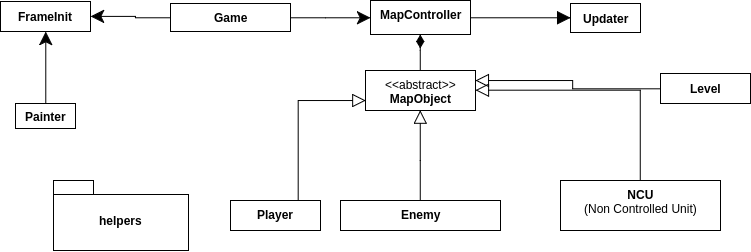

The diagram above was exported from draw.io. Its source (the exported page's mxGraphModel, read from the mxfile embedded in the PNG):
<mxGraphModel dx="983" dy="511" grid="1" gridSize="10" guides="1" tooltips="1" connect="1" arrows="1" fold="1" page="1" pageScale="1" pageWidth="850" pageHeight="1100" background="#ffffff" math="0" shadow="0">
  <root>
    <mxCell id="0" />
    <mxCell id="1" parent="0" />
    <mxCell id="57" value="" style="edgeStyle=orthogonalEdgeStyle;rounded=0;html=1;endArrow=classic;endFill=1;endSize=11;jettySize=auto;orthogonalLoop=1;" parent="1" source="2" target="8" edge="1">
      <mxGeometry relative="1" as="geometry" />
    </mxCell>
    <mxCell id="81" style="edgeStyle=orthogonalEdgeStyle;rounded=0;html=1;exitX=0;exitY=0.5;entryX=1;entryY=0.5;endArrow=classic;endFill=1;endSize=11;jettySize=auto;orthogonalLoop=1;" parent="1" source="2" target="71" edge="1">
      <mxGeometry relative="1" as="geometry" />
    </mxCell>
    <mxCell id="2" value="Game&lt;div&gt;&lt;br&gt;&lt;/div&gt;" style="swimlane;html=1;fontStyle=1;align=center;verticalAlign=top;childLayout=stackLayout;horizontal=1;startSize=64;horizontalStack=0;resizeParent=1;resizeLast=0;collapsible=1;marginBottom=0;swimlaneFillColor=#ffffff;strokeColor=#000000;swimlaneLine=0;" parent="1" vertex="1">
      <mxGeometry x="230" y="363" width="120" height="28" as="geometry" />
    </mxCell>
    <mxCell id="90" style="edgeStyle=orthogonalEdgeStyle;rounded=0;html=1;exitX=1;exitY=0.5;entryX=0;entryY=0.5;endArrow=block;endFill=1;endSize=11;jettySize=auto;orthogonalLoop=1;" edge="1" parent="1" source="8" target="87">
      <mxGeometry relative="1" as="geometry" />
    </mxCell>
    <mxCell id="8" value="&lt;div&gt;MapController&lt;/div&gt;" style="swimlane;html=1;fontStyle=1;align=center;verticalAlign=top;childLayout=stackLayout;horizontal=1;startSize=48;horizontalStack=0;resizeParent=1;resizeLast=0;collapsible=1;marginBottom=0;swimlaneFillColor=#ffffff;swimlaneLine=0;" parent="1" vertex="1">
      <mxGeometry x="430" y="360" width="100" height="34" as="geometry" />
    </mxCell>
    <mxCell id="58" value="" style="edgeStyle=orthogonalEdgeStyle;rounded=0;html=1;endArrow=diamondThin;endFill=1;endSize=11;jettySize=auto;orthogonalLoop=1;" parent="1" source="14" target="8" edge="1">
      <mxGeometry relative="1" as="geometry" />
    </mxCell>
    <mxCell id="14" value="&lt;div&gt;&lt;span style=&quot;font-weight: normal&quot;&gt;&amp;lt;&amp;lt;abstract&amp;gt;&amp;gt;&lt;/span&gt;&lt;/div&gt;&lt;div&gt;MapObject&lt;/div&gt;" style="swimlane;html=1;fontStyle=1;align=center;verticalAlign=top;childLayout=stackLayout;horizontal=1;startSize=43;horizontalStack=0;resizeParent=1;resizeLast=0;collapsible=1;marginBottom=0;swimlaneFillColor=#ffffff;swimlaneLine=0;" parent="1" vertex="1">
      <mxGeometry x="425" y="430" width="110" height="40" as="geometry">
        <mxRectangle x="430" y="420" width="90" height="26" as="alternateBounds" />
      </mxGeometry>
    </mxCell>
    <mxCell id="68" style="edgeStyle=orthogonalEdgeStyle;rounded=0;html=1;exitX=0.75;exitY=0;entryX=0;entryY=0.75;endArrow=block;endFill=0;endSize=11;jettySize=auto;orthogonalLoop=1;" parent="1" source="32" target="14" edge="1">
      <mxGeometry relative="1" as="geometry" />
    </mxCell>
    <mxCell id="32" value="Player" style="swimlane;html=1;fontStyle=1;align=center;verticalAlign=top;childLayout=stackLayout;horizontal=1;startSize=26;horizontalStack=0;resizeParent=1;resizeLast=0;collapsible=1;marginBottom=0;swimlaneFillColor=#ffffff;strokeWidth=1;swimlaneLine=0;" parent="1" vertex="1">
      <mxGeometry x="290" y="560" width="90" height="30" as="geometry" />
    </mxCell>
    <mxCell id="66" value="" style="edgeStyle=orthogonalEdgeStyle;rounded=0;html=1;endArrow=block;endFill=0;endSize=11;jettySize=auto;orthogonalLoop=1;entryX=0.5;entryY=1;" parent="1" source="37" target="14" edge="1">
      <mxGeometry relative="1" as="geometry">
        <mxPoint x="480" y="480.0000000000001" as="targetPoint" />
        <Array as="points" />
      </mxGeometry>
    </mxCell>
    <mxCell id="37" value="Enemy" style="swimlane;html=1;fontStyle=1;align=center;verticalAlign=top;childLayout=stackLayout;horizontal=1;startSize=26;horizontalStack=0;resizeParent=1;resizeLast=0;collapsible=1;marginBottom=0;swimlaneFillColor=#ffffff;strokeWidth=1;swimlaneLine=0;" parent="1" vertex="1">
      <mxGeometry x="400" y="560" width="160" height="30" as="geometry" />
    </mxCell>
    <mxCell id="60" value="" style="edgeStyle=orthogonalEdgeStyle;rounded=0;html=1;endArrow=block;endFill=0;endSize=11;jettySize=auto;orthogonalLoop=1;" parent="1" source="43" target="14" edge="1">
      <mxGeometry relative="1" as="geometry">
        <Array as="points">
          <mxPoint x="700" y="450" />
        </Array>
      </mxGeometry>
    </mxCell>
    <mxCell id="43" value="NCU&lt;div&gt;&lt;span style=&quot;font-weight: normal&quot;&gt;(Non Controlled Unit)&lt;/span&gt;&lt;/div&gt;" style="swimlane;html=1;fontStyle=1;align=center;verticalAlign=top;childLayout=stackLayout;horizontal=1;startSize=39;horizontalStack=0;resizeParent=1;resizeLast=0;collapsible=1;marginBottom=0;swimlaneFillColor=#ffffff;strokeWidth=1;swimlaneLine=0;" parent="1" vertex="1">
      <mxGeometry x="620" y="540" width="160" height="50" as="geometry" />
    </mxCell>
    <mxCell id="70" value="helpers" style="shape=folder;fontStyle=1;spacingTop=10;tabWidth=40;tabHeight=14;tabPosition=left;html=1;strokeColor=#000000;strokeWidth=1;" parent="1" vertex="1">
      <mxGeometry x="113" y="540" width="135" height="70" as="geometry" />
    </mxCell>
    <mxCell id="71" value="&lt;b&gt;FrameInit&lt;/b&gt;" style="html=1;strokeColor=#000000;strokeWidth=1;" parent="1" vertex="1">
      <mxGeometry x="60" y="361" width="90" height="30" as="geometry" />
    </mxCell>
    <mxCell id="80" style="edgeStyle=orthogonalEdgeStyle;rounded=0;html=1;exitX=0.5;exitY=0;entryX=0.5;entryY=1;endArrow=classic;endFill=1;endSize=11;jettySize=auto;orthogonalLoop=1;" parent="1" source="75" target="71" edge="1">
      <mxGeometry relative="1" as="geometry" />
    </mxCell>
    <mxCell id="75" value="&lt;b&gt;Painter&lt;/b&gt;" style="html=1;strokeColor=#000000;strokeWidth=1;" parent="1" vertex="1">
      <mxGeometry x="75" y="463" width="60" height="25" as="geometry" />
    </mxCell>
    <mxCell id="86" style="edgeStyle=orthogonalEdgeStyle;rounded=0;html=1;exitX=0;exitY=0.5;endArrow=block;endFill=0;endSize=11;jettySize=auto;orthogonalLoop=1;entryX=1;entryY=0.25;" edge="1" parent="1" source="85" target="14">
      <mxGeometry relative="1" as="geometry">
        <mxPoint x="540" y="440" as="targetPoint" />
        <Array as="points">
          <mxPoint x="632" y="448" />
          <mxPoint x="632" y="440" />
        </Array>
      </mxGeometry>
    </mxCell>
    <mxCell id="85" value="&lt;b&gt;Level&lt;/b&gt;" style="html=1;strokeColor=#000000;strokeWidth=1;" vertex="1" parent="1">
      <mxGeometry x="720" y="433" width="90" height="30" as="geometry" />
    </mxCell>
    <mxCell id="87" value="&lt;b&gt;Updater&lt;/b&gt;" style="html=1;strokeColor=#000000;strokeWidth=1;" vertex="1" parent="1">
      <mxGeometry x="630" y="363" width="70" height="29" as="geometry" />
    </mxCell>
  </root>
</mxGraphModel>